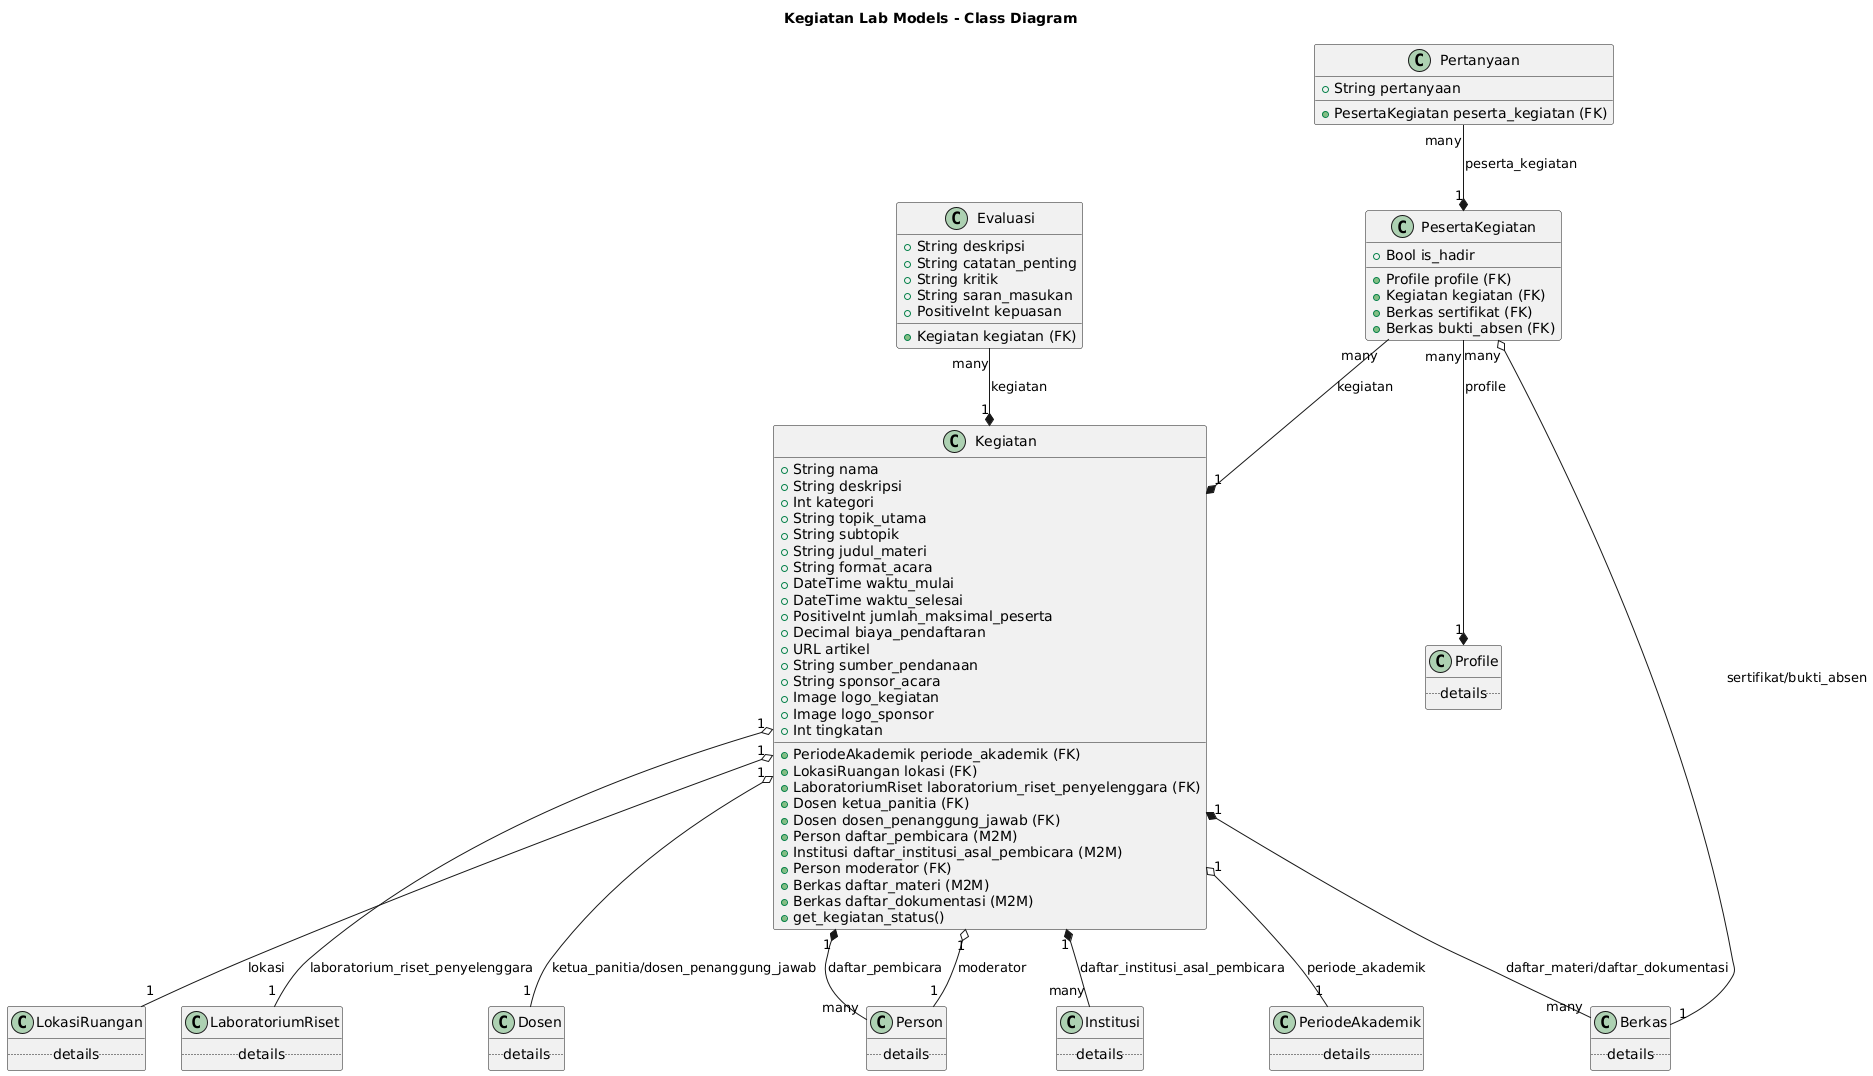

The diagram above was rendered by PlantUML. Its source (embedded in the PNG):
@startuml
title Kegiatan Lab Models - Class Diagram
skinparam pdfPageSize A4

' --- Kegiatan Lab Models ---

class Kegiatan {
  +String nama
  +String deskripsi
  +PeriodeAkademik periode_akademik (FK)
  +LokasiRuangan lokasi (FK)
  +LaboratoriumRiset laboratorium_riset_penyelenggara (FK)
  +Dosen ketua_panitia (FK)
  +Dosen dosen_penanggung_jawab (FK)
  +Person daftar_pembicara (M2M)
  +Institusi daftar_institusi_asal_pembicara (M2M)
  +Person moderator (FK)
  +Int kategori
  +String topik_utama
  +String subtopik
  +String judul_materi
  +String format_acara
  +DateTime waktu_mulai
  +DateTime waktu_selesai
  +PositiveInt jumlah_maksimal_peserta
  +Decimal biaya_pendaftaran
  +Berkas daftar_materi (M2M)
  +Berkas daftar_dokumentasi (M2M)
  +URL artikel
  +String sumber_pendanaan
  +String sponsor_acara
  +Image logo_kegiatan
  +Image logo_sponsor
  +Int tingkatan
  +get_kegiatan_status() 
}

class PesertaKegiatan {
  +Profile profile (FK)
  +Kegiatan kegiatan (FK)
  +Bool is_hadir
  +Berkas sertifikat (FK)
  +Berkas bukti_absen (FK)
}

class Pertanyaan {
  +PesertaKegiatan peserta_kegiatan (FK)
  +String pertanyaan
}

class Evaluasi {
  +String deskripsi
  +String catatan_penting
  +Kegiatan kegiatan (FK)
  +String kritik
  +String saran_masukan
  +PositiveInt kepuasan
}

' --- Related Models (for context) ---
class PeriodeAkademik {
.. details ..
}
class LokasiRuangan {
.. details ..
}
class LaboratoriumRiset {
.. details ..
}
class Dosen {
.. details ..
}
class Person {
.. details ..
}
class Institusi {
.. details ..
}
class Berkas {
.. details ..
}
class Profile {
.. details ..
}


' --- Relationships ---

' Hubungan dari Kegiatan
Kegiatan "1" o-- "1" PeriodeAkademik : periode_akademik
Kegiatan "1" o-- "1" LokasiRuangan : lokasi
Kegiatan "1" o-- "1" LaboratoriumRiset : laboratorium_riset_penyelenggara
Kegiatan "1" o-- "1" Dosen : ketua_panitia/dosen_penanggung_jawab
Kegiatan "1" o-- "1" Person : moderator
Kegiatan "1" *-- "many" Person : daftar_pembicara
Kegiatan "1" *-- "many" Institusi : daftar_institusi_asal_pembicara
Kegiatan "1" *-- "many" Berkas : daftar_materi/daftar_dokumentasi

' Hubungan dari PesertaKegiatan
PesertaKegiatan "many" --* "1" Profile : profile
PesertaKegiatan "many" --* "1" Kegiatan : kegiatan
PesertaKegiatan "many" o-- "1" Berkas : sertifikat/bukti_absen

' Hubungan dari Pertanyaan
Pertanyaan "many" --* "1" PesertaKegiatan : peserta_kegiatan

' Hubungan dari Evaluasi
Evaluasi "many" --* "1" Kegiatan : kegiatan
@enduml